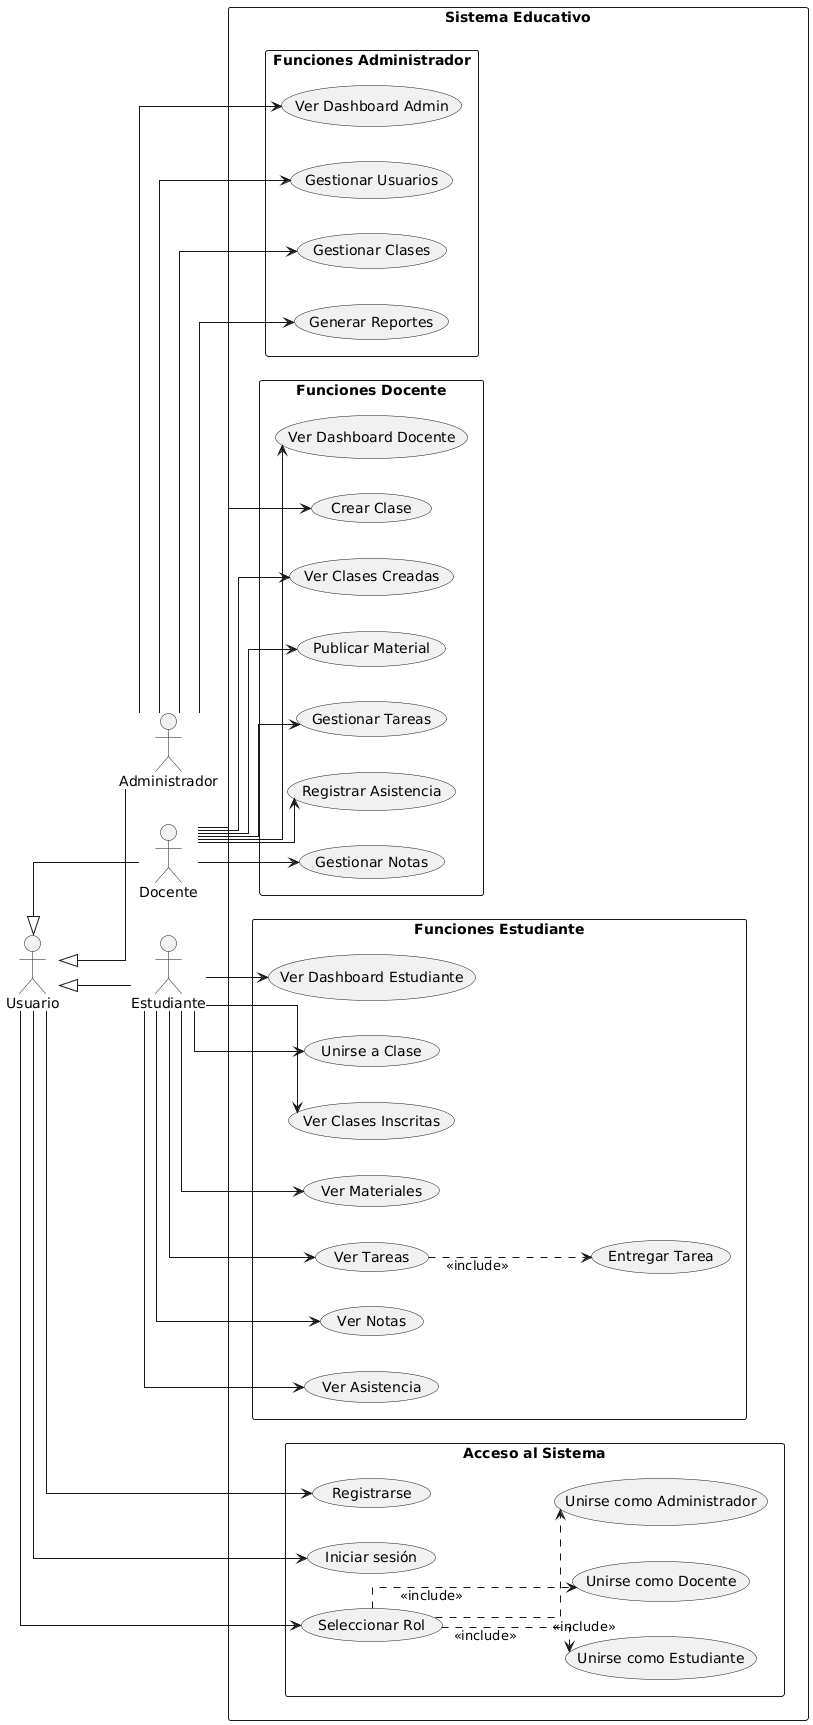

The diagram above was rendered by PlantUML. Its source (embedded in the PNG):
@startuml
left to right direction
skinparam packageStyle rectangle
skinparam linetype ortho

'================ ACTORES =================

together {
actor Usuario
actor Estudiante
actor Docente
actor Administrador
}

Usuario <|-- Estudiante
Usuario <|-- Docente
Usuario <|-- Administrador


rectangle "Sistema Educativo" {

'================ ACCESO =================

package "Acceso al Sistema" {

(Registrarse) as UC1
(Iniciar sesión) as UC2
(Seleccionar Rol) as UC3

(Unirse como Estudiante) as UC4
(Unirse como Docente) as UC5
(Unirse como Administrador) as UC6

UC3 ..> UC4 : <<include>>
UC3 ..> UC5 : <<include>>
UC3 ..> UC6 : <<include>>

}


'================ ESTUDIANTE =================

package "Funciones Estudiante" {

(Ver Dashboard Estudiante) as ES1
(Unirse a Clase) as ES2
(Ver Clases Inscritas) as ES3
(Ver Materiales) as ES4
(Ver Tareas) as ES5
(Entregar Tarea) as ES6
(Ver Notas) as ES7
(Ver Asistencia) as ES8

ES5 ..> ES6 : <<include>>

}


'================ DOCENTE =================

package "Funciones Docente" {

(Ver Dashboard Docente) as DO1
(Crear Clase) as DO2
(Ver Clases Creadas) as DO3
(Publicar Material) as DO4
(Gestionar Tareas) as DO5
(Registrar Asistencia) as DO6
(Gestionar Notas) as DO7

}


'================ ADMIN =================

package "Funciones Administrador" {

(Ver Dashboard Admin) as AD1
(Gestionar Usuarios) as AD2
(Gestionar Clases) as AD3
(Generar Reportes) as AD4

}

}

'================ RELACIONES =================

Usuario --> UC1
Usuario --> UC2
Usuario --> UC3

Estudiante --> ES1
Estudiante --> ES2
Estudiante --> ES3
Estudiante --> ES4
Estudiante --> ES5
Estudiante --> ES7
Estudiante --> ES8

Docente --> DO1
Docente --> DO2
Docente --> DO3
Docente --> DO4
Docente --> DO5
Docente --> DO6
Docente --> DO7

Administrador --> AD1
Administrador --> AD2
Administrador --> AD3
Administrador --> AD4
@enduml